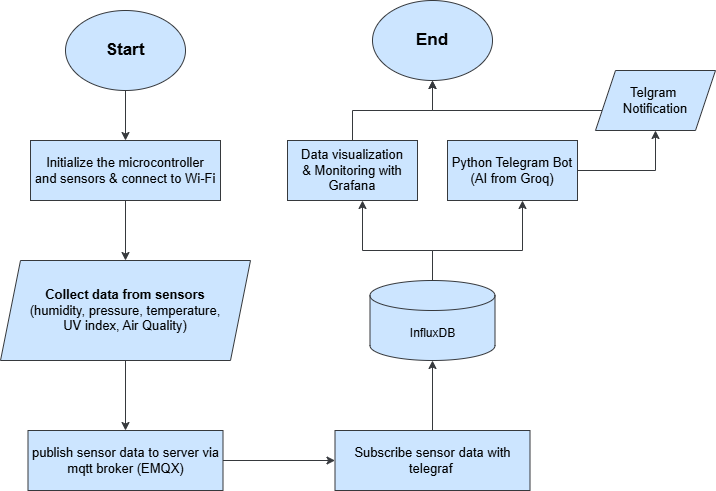

The diagram above was exported from draw.io. Its source (the exported page's mxGraphModel, read from the mxfile embedded in the PNG):
<mxGraphModel dx="1109" dy="1772" grid="1" gridSize="10" guides="1" tooltips="1" connect="1" arrows="1" fold="1" page="1" pageScale="1" pageWidth="827" pageHeight="1169" background="#ffffff" math="0" shadow="0">
  <root>
    <mxCell id="0" />
    <mxCell id="1" parent="0" />
    <mxCell id="tSAVY5qhKcAPnnAYPJVz-17" value="" style="edgeStyle=orthogonalEdgeStyle;rounded=0;orthogonalLoop=1;jettySize=auto;html=1;fillColor=#cce5ff;strokeColor=#36393d;" parent="1" source="tSAVY5qhKcAPnnAYPJVz-18" target="tSAVY5qhKcAPnnAYPJVz-20" edge="1">
      <mxGeometry relative="1" as="geometry" />
    </mxCell>
    <mxCell id="tSAVY5qhKcAPnnAYPJVz-18" value="&lt;font style=&quot;font-size: 17px;&quot;&gt;&lt;b&gt;Start&lt;/b&gt;&lt;/font&gt;" style="ellipse;whiteSpace=wrap;html=1;fillColor=#cce5ff;strokeColor=#36393d;" parent="1" vertex="1">
      <mxGeometry x="130" y="-30" width="120" height="80" as="geometry" />
    </mxCell>
    <mxCell id="tSAVY5qhKcAPnnAYPJVz-19" value="" style="edgeStyle=orthogonalEdgeStyle;rounded=0;orthogonalLoop=1;jettySize=auto;html=1;fillColor=#cce5ff;strokeColor=#36393d;" parent="1" source="tSAVY5qhKcAPnnAYPJVz-20" target="tSAVY5qhKcAPnnAYPJVz-22" edge="1">
      <mxGeometry relative="1" as="geometry" />
    </mxCell>
    <mxCell id="tSAVY5qhKcAPnnAYPJVz-20" value="&lt;div&gt;&lt;font style=&quot;font-size: 13px;&quot;&gt;Initialize the microcontroller&lt;/font&gt;&lt;/div&gt;&lt;div&gt;&lt;font style=&quot;font-size: 13px;&quot;&gt;and sensors &amp;amp; connect to Wi-Fi&lt;/font&gt;&lt;/div&gt;" style="rounded=0;whiteSpace=wrap;html=1;fillColor=#cce5ff;strokeColor=#36393d;" parent="1" vertex="1">
      <mxGeometry x="95" y="100" width="190" height="60" as="geometry" />
    </mxCell>
    <mxCell id="tSAVY5qhKcAPnnAYPJVz-21" value="" style="edgeStyle=orthogonalEdgeStyle;rounded=0;orthogonalLoop=1;jettySize=auto;html=1;fillColor=#cce5ff;strokeColor=#36393d;" parent="1" source="tSAVY5qhKcAPnnAYPJVz-22" target="tSAVY5qhKcAPnnAYPJVz-23" edge="1">
      <mxGeometry relative="1" as="geometry" />
    </mxCell>
    <mxCell id="tSAVY5qhKcAPnnAYPJVz-22" value="&lt;div&gt;&lt;b&gt;&lt;font style=&quot;font-size: 13px;&quot;&gt;Collect data&amp;nbsp;&lt;span style=&quot;background-color: initial;&quot;&gt;from sensors&lt;/span&gt;&lt;/font&gt;&lt;/b&gt;&lt;/div&gt;&lt;div&gt;&lt;font style=&quot;font-size: 13px;&quot;&gt;(&lt;span style=&quot;background-color: initial;&quot;&gt;humidity,&amp;nbsp;&lt;/span&gt;&lt;span style=&quot;background-color: initial;&quot;&gt;pressure, temperature,&lt;/span&gt;&lt;/font&gt;&lt;/div&gt;&lt;div&gt;&lt;font style=&quot;font-size: 13px;&quot;&gt;UV index, Air Quality&lt;span style=&quot;background-color: initial;&quot;&gt;)&lt;/span&gt;&lt;/font&gt;&lt;/div&gt;" style="shape=parallelogram;perimeter=parallelogramPerimeter;whiteSpace=wrap;html=1;fixedSize=1;fillColor=#cce5ff;strokeColor=#36393d;" parent="1" vertex="1">
      <mxGeometry x="65" y="220" width="250" height="100" as="geometry" />
    </mxCell>
    <mxCell id="tSAVY5qhKcAPnnAYPJVz-25" style="edgeStyle=orthogonalEdgeStyle;rounded=0;orthogonalLoop=1;jettySize=auto;html=1;entryX=0;entryY=0.5;entryDx=0;entryDy=0;fillColor=#cce5ff;strokeColor=#36393d;" parent="1" source="tSAVY5qhKcAPnnAYPJVz-23" target="tSAVY5qhKcAPnnAYPJVz-24" edge="1">
      <mxGeometry relative="1" as="geometry" />
    </mxCell>
    <mxCell id="tSAVY5qhKcAPnnAYPJVz-23" value="&lt;span style=&quot;font-size: 13px;&quot;&gt;publish sensor data to server via mqtt broker (EMQX)&lt;/span&gt;" style="rounded=0;whiteSpace=wrap;html=1;fillColor=#cce5ff;strokeColor=#36393d;" parent="1" vertex="1">
      <mxGeometry x="92.5" y="390" width="195" height="60" as="geometry" />
    </mxCell>
    <mxCell id="tSAVY5qhKcAPnnAYPJVz-27" value="" style="edgeStyle=orthogonalEdgeStyle;rounded=0;orthogonalLoop=1;jettySize=auto;html=1;fillColor=#cce5ff;strokeColor=#36393d;" parent="1" source="tSAVY5qhKcAPnnAYPJVz-24" target="tSAVY5qhKcAPnnAYPJVz-26" edge="1">
      <mxGeometry relative="1" as="geometry" />
    </mxCell>
    <mxCell id="tSAVY5qhKcAPnnAYPJVz-24" value="&lt;span style=&quot;font-size: 13px;&quot;&gt;Subscribe sensor data with telegraf&amp;nbsp;&lt;/span&gt;" style="rounded=0;whiteSpace=wrap;html=1;fillColor=#cce5ff;strokeColor=#36393d;" parent="1" vertex="1">
      <mxGeometry x="399.5" y="390" width="195" height="60" as="geometry" />
    </mxCell>
    <mxCell id="tSAVY5qhKcAPnnAYPJVz-29" value="" style="edgeStyle=orthogonalEdgeStyle;rounded=0;orthogonalLoop=1;jettySize=auto;html=1;fillColor=#cce5ff;strokeColor=#36393d;" parent="1" source="tSAVY5qhKcAPnnAYPJVz-26" target="tSAVY5qhKcAPnnAYPJVz-28" edge="1">
      <mxGeometry relative="1" as="geometry">
        <Array as="points">
          <mxPoint x="497" y="210" />
          <mxPoint x="427" y="210" />
        </Array>
      </mxGeometry>
    </mxCell>
    <mxCell id="tSAVY5qhKcAPnnAYPJVz-31" style="edgeStyle=orthogonalEdgeStyle;rounded=0;orthogonalLoop=1;jettySize=auto;html=1;fillColor=#cce5ff;strokeColor=#36393d;" parent="1" source="tSAVY5qhKcAPnnAYPJVz-26" target="tSAVY5qhKcAPnnAYPJVz-30" edge="1">
      <mxGeometry relative="1" as="geometry">
        <Array as="points">
          <mxPoint x="497" y="210" />
          <mxPoint x="587" y="210" />
        </Array>
      </mxGeometry>
    </mxCell>
    <mxCell id="tSAVY5qhKcAPnnAYPJVz-26" value="InfluxDB" style="shape=cylinder3;whiteSpace=wrap;html=1;boundedLbl=1;backgroundOutline=1;size=15;fillColor=#cce5ff;strokeColor=#36393d;" parent="1" vertex="1">
      <mxGeometry x="434.5" y="240" width="125" height="80" as="geometry" />
    </mxCell>
    <mxCell id="tSAVY5qhKcAPnnAYPJVz-46" style="edgeStyle=orthogonalEdgeStyle;rounded=0;orthogonalLoop=1;jettySize=auto;html=1;entryX=0.5;entryY=1;entryDx=0;entryDy=0;fillColor=#cce5ff;strokeColor=#36393d;" parent="1" source="tSAVY5qhKcAPnnAYPJVz-28" target="tSAVY5qhKcAPnnAYPJVz-45" edge="1">
      <mxGeometry relative="1" as="geometry" />
    </mxCell>
    <mxCell id="tSAVY5qhKcAPnnAYPJVz-28" value="&lt;font style=&quot;font-size: 13px;&quot;&gt;Data visualization&lt;/font&gt;&lt;div&gt;&lt;font style=&quot;font-size: 13px;&quot;&gt;&amp;amp; Monitoring with Grafana&lt;/font&gt;&lt;/div&gt;" style="whiteSpace=wrap;html=1;fillColor=#cce5ff;strokeColor=#36393d;" parent="1" vertex="1">
      <mxGeometry x="352" y="100" width="130" height="60" as="geometry" />
    </mxCell>
    <mxCell id="tSAVY5qhKcAPnnAYPJVz-35" value="" style="edgeStyle=orthogonalEdgeStyle;rounded=0;orthogonalLoop=1;jettySize=auto;html=1;fillColor=#cce5ff;strokeColor=#36393d;" parent="1" source="tSAVY5qhKcAPnnAYPJVz-30" target="tSAVY5qhKcAPnnAYPJVz-34" edge="1">
      <mxGeometry relative="1" as="geometry" />
    </mxCell>
    <mxCell id="tSAVY5qhKcAPnnAYPJVz-30" value="&lt;span style=&quot;font-size: 13px;&quot;&gt;Python Telegram Bot&lt;/span&gt;&lt;div&gt;&lt;span style=&quot;font-size: 13px;&quot;&gt;(AI from Groq)&lt;/span&gt;&lt;/div&gt;" style="whiteSpace=wrap;html=1;fillColor=#cce5ff;strokeColor=#36393d;" parent="1" vertex="1">
      <mxGeometry x="512" y="100" width="130" height="60" as="geometry" />
    </mxCell>
    <mxCell id="tSAVY5qhKcAPnnAYPJVz-48" style="edgeStyle=orthogonalEdgeStyle;rounded=0;orthogonalLoop=1;jettySize=auto;html=1;entryX=0.5;entryY=1;entryDx=0;entryDy=0;fillColor=#cce5ff;strokeColor=#36393d;" parent="1" source="tSAVY5qhKcAPnnAYPJVz-34" target="tSAVY5qhKcAPnnAYPJVz-45" edge="1">
      <mxGeometry relative="1" as="geometry">
        <Array as="points">
          <mxPoint x="767" y="70" />
          <mxPoint x="497" y="70" />
        </Array>
      </mxGeometry>
    </mxCell>
    <mxCell id="tSAVY5qhKcAPnnAYPJVz-34" value="&lt;span style=&quot;font-size: 13px;&quot;&gt;Telgram&amp;nbsp;&lt;/span&gt;&lt;div&gt;&lt;span style=&quot;font-size: 13px;&quot;&gt;Notification&lt;/span&gt;&lt;/div&gt;" style="shape=parallelogram;perimeter=parallelogramPerimeter;whiteSpace=wrap;html=1;fixedSize=1;fillColor=#cce5ff;strokeColor=#36393d;" parent="1" vertex="1">
      <mxGeometry x="660" y="30" width="120" height="60" as="geometry" />
    </mxCell>
    <mxCell id="tSAVY5qhKcAPnnAYPJVz-45" value="&lt;font style=&quot;font-size: 17px;&quot;&gt;&lt;b&gt;End&lt;/b&gt;&lt;/font&gt;" style="ellipse;whiteSpace=wrap;html=1;fillColor=#cce5ff;strokeColor=#36393d;" parent="1" vertex="1">
      <mxGeometry x="437" y="-40" width="120" height="80" as="geometry" />
    </mxCell>
  </root>
</mxGraphModel>